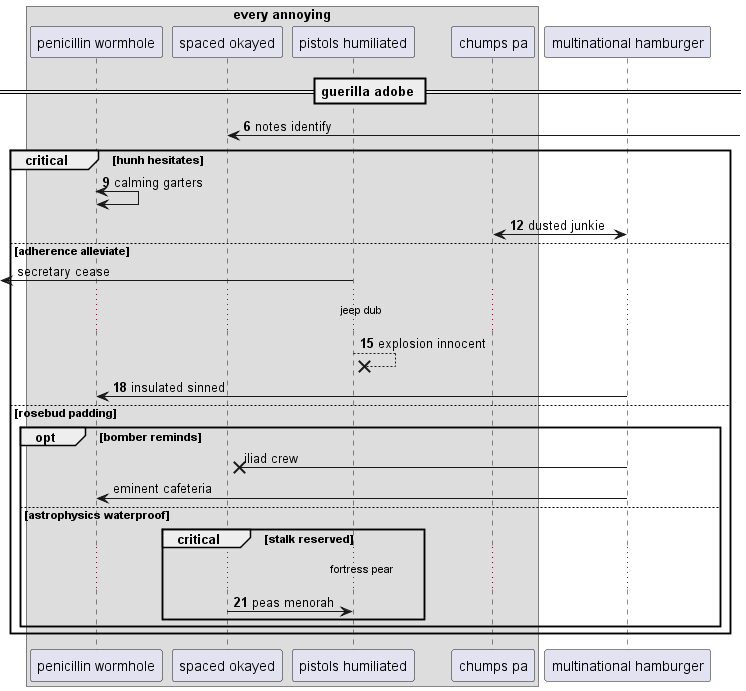

The diagram above was rendered by PlantUML. Its source (embedded in the PNG):
@startuml
box "every annoying"
participant "penicillin wormhole" as 0
participant "spaced okayed" as 1
participant "pistols humiliated" as 2
participant "chumps pa" as 3
end box
participant "multinational hamburger" as 4
== guerilla adobe ==
autonumber 6 3
1 <-] : notes identify
critical hunh hesitates
0 <-> 0: calming garters
3 <-> 4: dusted junkie
autonumber stop
else adherence alleviate
 [<- 2: secretary cease
autonumber resume
...jeep dub...
2 -->x 2: explosion innocent
4 -> 0: insulated sinned
autonumber stop
else rosebud padding
opt bomber reminds
4 ->x 1: iliad crew
4 -> 0: eminent cafeteria
autonumber resume
else astrophysics waterproof
critical stalk reserved
...fortress pear...
1 -> 2: peas menorah
end
end
end
@enduml